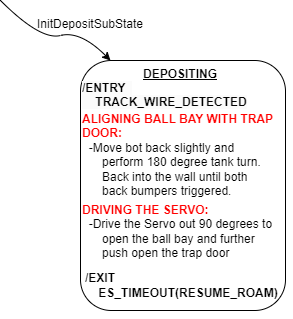

The diagram above was exported from draw.io. Its source (the exported page's mxGraphModel, read from the mxfile embedded in the PNG):
<mxGraphModel dx="2074" dy="1132" grid="1" gridSize="10" guides="1" tooltips="1" connect="1" arrows="1" fold="1" page="1" pageScale="1" pageWidth="850" pageHeight="1100" math="0" shadow="0">
  <root>
    <mxCell id="0" />
    <mxCell id="1" parent="0" />
    <mxCell id="cxjhmWswqcLcfOr5guye-8" value="" style="rounded=1;whiteSpace=wrap;html=1;" vertex="1" parent="1">
      <mxGeometry x="150" y="81" width="205" height="250" as="geometry" />
    </mxCell>
    <mxCell id="cxjhmWswqcLcfOr5guye-9" value="&lt;u&gt;&lt;b&gt;DEPOSITING&lt;/b&gt;&lt;/u&gt;" style="text;html=1;align=center;verticalAlign=middle;whiteSpace=wrap;rounded=0;" vertex="1" parent="1">
      <mxGeometry x="190" y="80" width="120" height="30" as="geometry" />
    </mxCell>
    <mxCell id="cxjhmWswqcLcfOr5guye-10" style="edgeStyle=orthogonalEdgeStyle;rounded=0;orthogonalLoop=1;jettySize=auto;html=1;exitX=0.5;exitY=1;exitDx=0;exitDy=0;" edge="1" parent="1" source="cxjhmWswqcLcfOr5guye-8" target="cxjhmWswqcLcfOr5guye-8">
      <mxGeometry relative="1" as="geometry" />
    </mxCell>
    <mxCell id="cxjhmWswqcLcfOr5guye-11" style="edgeStyle=orthogonalEdgeStyle;rounded=0;orthogonalLoop=1;jettySize=auto;html=1;exitX=0.5;exitY=1;exitDx=0;exitDy=0;" edge="1" parent="1" source="cxjhmWswqcLcfOr5guye-8" target="cxjhmWswqcLcfOr5guye-8">
      <mxGeometry relative="1" as="geometry" />
    </mxCell>
    <mxCell id="cxjhmWswqcLcfOr5guye-12" value="&lt;b style=&quot;forced-color-adjust: none; color: rgb(0, 0, 0); font-family: Helvetica; font-size: 12px; font-style: normal; font-variant-ligatures: normal; font-variant-caps: normal; letter-spacing: normal; orphans: 2; text-align: center; text-indent: 0px; text-transform: none; widows: 2; word-spacing: 0px; -webkit-text-stroke-width: 0px; white-space: normal; background-color: rgb(251, 251, 251); text-decoration-thickness: initial; text-decoration-style: initial; text-decoration-color: initial;&quot;&gt;/ENTRY&amp;nbsp;&amp;nbsp;&lt;/b&gt;&lt;div&gt;&lt;b style=&quot;forced-color-adjust: none; color: rgb(0, 0, 0); font-family: Helvetica; font-size: 12px; font-style: normal; font-variant-ligatures: normal; font-variant-caps: normal; letter-spacing: normal; orphans: 2; text-align: center; text-indent: 0px; text-transform: none; widows: 2; word-spacing: 0px; -webkit-text-stroke-width: 0px; white-space: normal; background-color: rgb(251, 251, 251); text-decoration-thickness: initial; text-decoration-style: initial; text-decoration-color: initial;&quot;&gt;&amp;nbsp; &amp;nbsp; TRACK_WIRE_DETECTED&lt;/b&gt;&lt;div&gt;&lt;b style=&quot;forced-color-adjust: none; color: rgb(0, 0, 0); font-family: Helvetica; font-size: 12px; font-style: normal; font-variant-ligatures: normal; font-variant-caps: normal; letter-spacing: normal; orphans: 2; text-align: center; text-indent: 0px; text-transform: none; widows: 2; word-spacing: 0px; -webkit-text-stroke-width: 0px; white-space: normal; background-color: rgb(251, 251, 251); text-decoration-thickness: initial; text-decoration-style: initial; text-decoration-color: initial;&quot;&gt;&lt;br&gt;&lt;/b&gt;&lt;/div&gt;&lt;/div&gt;" style="text;whiteSpace=wrap;html=1;" vertex="1" parent="1">
      <mxGeometry x="150" y="95" width="190" height="40" as="geometry" />
    </mxCell>
    <mxCell id="cxjhmWswqcLcfOr5guye-13" value="&lt;div style=&quot;forced-color-adjust: none; color: rgb(0, 0, 0); font-family: Helvetica; font-size: 12px; font-style: normal; font-variant-ligatures: normal; font-variant-caps: normal; font-weight: 400; letter-spacing: normal; orphans: 2; text-align: left; text-indent: 0px; text-transform: none; widows: 2; word-spacing: 0px; -webkit-text-stroke-width: 0px; white-space: normal; text-decoration-thickness: initial; text-decoration-style: initial; text-decoration-color: initial;&quot;&gt;&lt;span style=&quot;forced-color-adjust: none;&quot;&gt;&lt;b style=&quot;forced-color-adjust: none;&quot;&gt;&lt;font style=&quot;forced-color-adjust: none;&quot; color=&quot;#ff0000&quot;&gt;DRIVING THE SERVO:&lt;/font&gt;&lt;/b&gt;&lt;/span&gt;&lt;/div&gt;&lt;div style=&quot;forced-color-adjust: none; color: rgb(0, 0, 0); font-family: Helvetica; font-size: 12px; font-style: normal; font-variant-ligatures: normal; font-variant-caps: normal; letter-spacing: normal; orphans: 2; text-align: left; text-indent: 0px; text-transform: none; widows: 2; word-spacing: 0px; -webkit-text-stroke-width: 0px; white-space: normal; text-decoration-thickness: initial; text-decoration-style: initial; text-decoration-color: initial;&quot;&gt;&lt;span style=&quot;forced-color-adjust: none;&quot;&gt;&lt;span style=&quot;forced-color-adjust: none;&quot;&gt;&lt;font style=&quot;forced-color-adjust: none;&quot; color=&quot;#ff0000&quot;&gt;&lt;span style=&quot;color: rgb(0, 0, 0);&quot;&gt;&amp;nbsp; -Drive the Servo&lt;/span&gt;&lt;b style=&quot;font-weight: bold; color: rgb(0, 0, 0);&quot;&gt;&amp;nbsp;&lt;/b&gt;&lt;span style=&quot;color: rgb(0, 0, 0);&quot;&gt;out 90 degrees to&amp;nbsp;&lt;/span&gt;&lt;br&gt;&lt;/font&gt;&lt;/span&gt;&lt;/span&gt;&lt;/div&gt;&lt;div style=&quot;forced-color-adjust: none; color: rgb(0, 0, 0); font-family: Helvetica; font-size: 12px; font-style: normal; font-variant-ligatures: normal; font-variant-caps: normal; letter-spacing: normal; orphans: 2; text-align: left; text-indent: 0px; text-transform: none; widows: 2; word-spacing: 0px; -webkit-text-stroke-width: 0px; white-space: normal; text-decoration-thickness: initial; text-decoration-style: initial; text-decoration-color: initial;&quot;&gt;&lt;span style=&quot;forced-color-adjust: none;&quot;&gt;&lt;span style=&quot;forced-color-adjust: none;&quot;&gt;&lt;font style=&quot;forced-color-adjust: none;&quot; color=&quot;#ff0000&quot;&gt;&lt;span style=&quot;color: rgb(0, 0, 0);&quot;&gt;&amp;nbsp; &amp;nbsp; &amp;nbsp; open the ball bay and further&amp;nbsp;&lt;/span&gt;&lt;/font&gt;&lt;/span&gt;&lt;/span&gt;&lt;/div&gt;&lt;div style=&quot;forced-color-adjust: none; color: rgb(0, 0, 0); font-family: Helvetica; font-size: 12px; font-style: normal; font-variant-ligatures: normal; font-variant-caps: normal; letter-spacing: normal; orphans: 2; text-align: left; text-indent: 0px; text-transform: none; widows: 2; word-spacing: 0px; -webkit-text-stroke-width: 0px; white-space: normal; text-decoration-thickness: initial; text-decoration-style: initial; text-decoration-color: initial;&quot;&gt;&lt;span style=&quot;forced-color-adjust: none;&quot;&gt;&lt;span style=&quot;forced-color-adjust: none;&quot;&gt;&lt;font style=&quot;forced-color-adjust: none;&quot; color=&quot;#ff0000&quot;&gt;&lt;span style=&quot;color: rgb(0, 0, 0);&quot;&gt;&amp;nbsp; &amp;nbsp; &amp;nbsp; push open the trap door&lt;/span&gt;&lt;/font&gt;&lt;/span&gt;&lt;/span&gt;&lt;/div&gt;" style="text;whiteSpace=wrap;html=1;labelBackgroundColor=default;" vertex="1" parent="1">
      <mxGeometry x="150" y="216.5" width="200" height="70" as="geometry" />
    </mxCell>
    <mxCell id="cxjhmWswqcLcfOr5guye-14" value="&lt;div style=&quot;forced-color-adjust: none; color: rgb(0, 0, 0); font-family: Helvetica; font-size: 12px; font-style: normal; font-variant-ligatures: normal; font-variant-caps: normal; font-weight: 400; letter-spacing: normal; orphans: 2; text-align: left; text-indent: 0px; text-transform: none; widows: 2; word-spacing: 0px; -webkit-text-stroke-width: 0px; white-space: normal; text-decoration-thickness: initial; text-decoration-style: initial; text-decoration-color: initial;&quot;&gt;&lt;span style=&quot;forced-color-adjust: none;&quot;&gt;&lt;b style=&quot;forced-color-adjust: none;&quot;&gt;&lt;font style=&quot;forced-color-adjust: none;&quot; color=&quot;#ff0000&quot;&gt;ALIGNING BALL BAY WITH TRAP DOOR:&lt;/font&gt;&lt;/b&gt;&lt;/span&gt;&lt;/div&gt;&lt;div style=&quot;forced-color-adjust: none; color: rgb(0, 0, 0); font-family: Helvetica; font-size: 12px; font-style: normal; font-variant-ligatures: normal; font-variant-caps: normal; letter-spacing: normal; orphans: 2; text-align: left; text-indent: 0px; text-transform: none; widows: 2; word-spacing: 0px; -webkit-text-stroke-width: 0px; white-space: normal; text-decoration-thickness: initial; text-decoration-style: initial; text-decoration-color: initial;&quot;&gt;&lt;span style=&quot;forced-color-adjust: none;&quot;&gt;&lt;span style=&quot;forced-color-adjust: none;&quot;&gt;&lt;font style=&quot;forced-color-adjust: none;&quot; color=&quot;#ff0000&quot;&gt;&lt;span style=&quot;color: rgb(0, 0, 0);&quot;&gt;&amp;nbsp; &lt;/span&gt;&lt;span style=&quot;color: rgb(0, 0, 0);&quot;&gt;-Move bot back slightly and&amp;nbsp;&lt;/span&gt;&lt;/font&gt;&lt;/span&gt;&lt;/span&gt;&lt;/div&gt;&lt;div style=&quot;forced-color-adjust: none; color: rgb(0, 0, 0); font-family: Helvetica; font-size: 12px; font-style: normal; font-variant-ligatures: normal; font-variant-caps: normal; letter-spacing: normal; orphans: 2; text-align: left; text-indent: 0px; text-transform: none; widows: 2; word-spacing: 0px; -webkit-text-stroke-width: 0px; white-space: normal; text-decoration-thickness: initial; text-decoration-style: initial; text-decoration-color: initial;&quot;&gt;&lt;span style=&quot;forced-color-adjust: none;&quot;&gt;&lt;span style=&quot;forced-color-adjust: none;&quot;&gt;&lt;font style=&quot;forced-color-adjust: none;&quot; color=&quot;#ff0000&quot;&gt;&lt;span style=&quot;color: rgb(0, 0, 0);&quot;&gt;&amp;nbsp; &amp;nbsp; &amp;nbsp; perform&amp;nbsp;&lt;/span&gt;&lt;/font&gt;&lt;/span&gt;&lt;/span&gt;180 degree tank turn.&amp;nbsp; &amp;nbsp; &amp;nbsp; &amp;nbsp; &amp;nbsp; &amp;nbsp; Back&amp;nbsp;&lt;font color=&quot;#ff0000&quot;&gt;&lt;span style=&quot;color: rgb(0, 0, 0);&quot;&gt;into&amp;nbsp;&lt;/span&gt;&lt;/font&gt;the wall until both&amp;nbsp; &amp;nbsp; &amp;nbsp; &amp;nbsp; &amp;nbsp; &amp;nbsp; &amp;nbsp; &amp;nbsp; back&amp;nbsp;bumpers&amp;nbsp;triggered.&amp;nbsp;&lt;/div&gt;" style="text;whiteSpace=wrap;html=1;labelBackgroundColor=default;" vertex="1" parent="1">
      <mxGeometry x="150" y="125.5" width="200" height="91" as="geometry" />
    </mxCell>
    <mxCell id="cxjhmWswqcLcfOr5guye-15" value="" style="curved=1;endArrow=classic;html=1;rounded=0;" edge="1" parent="1">
      <mxGeometry width="50" height="50" relative="1" as="geometry">
        <mxPoint x="70" y="21" as="sourcePoint" />
        <mxPoint x="180" y="81" as="targetPoint" />
        <Array as="points">
          <mxPoint x="110" y="61" />
          <mxPoint x="150" y="51" />
        </Array>
      </mxGeometry>
    </mxCell>
    <mxCell id="cxjhmWswqcLcfOr5guye-16" value="InitDepositSubState" style="text;html=1;align=center;verticalAlign=middle;whiteSpace=wrap;rounded=0;" vertex="1" parent="1">
      <mxGeometry x="130" y="30" width="60" height="30" as="geometry" />
    </mxCell>
    <mxCell id="cxjhmWswqcLcfOr5guye-19" value="&lt;div style=&quot;&quot;&gt;&lt;b style=&quot;background-color: initial;&quot;&gt;/EXIT&lt;/b&gt;&lt;/div&gt;&lt;div style=&quot;&quot;&gt;&lt;b style=&quot;background-color: initial;&quot;&gt;&amp;nbsp; &amp;nbsp; ES_TIMEOUT(RESUME_ROAM)&lt;/b&gt;&lt;/div&gt;" style="text;html=1;align=left;verticalAlign=middle;whiteSpace=wrap;rounded=0;" vertex="1" parent="1">
      <mxGeometry x="152.5" y="281" width="210" height="49" as="geometry" />
    </mxCell>
  </root>
</mxGraphModel>